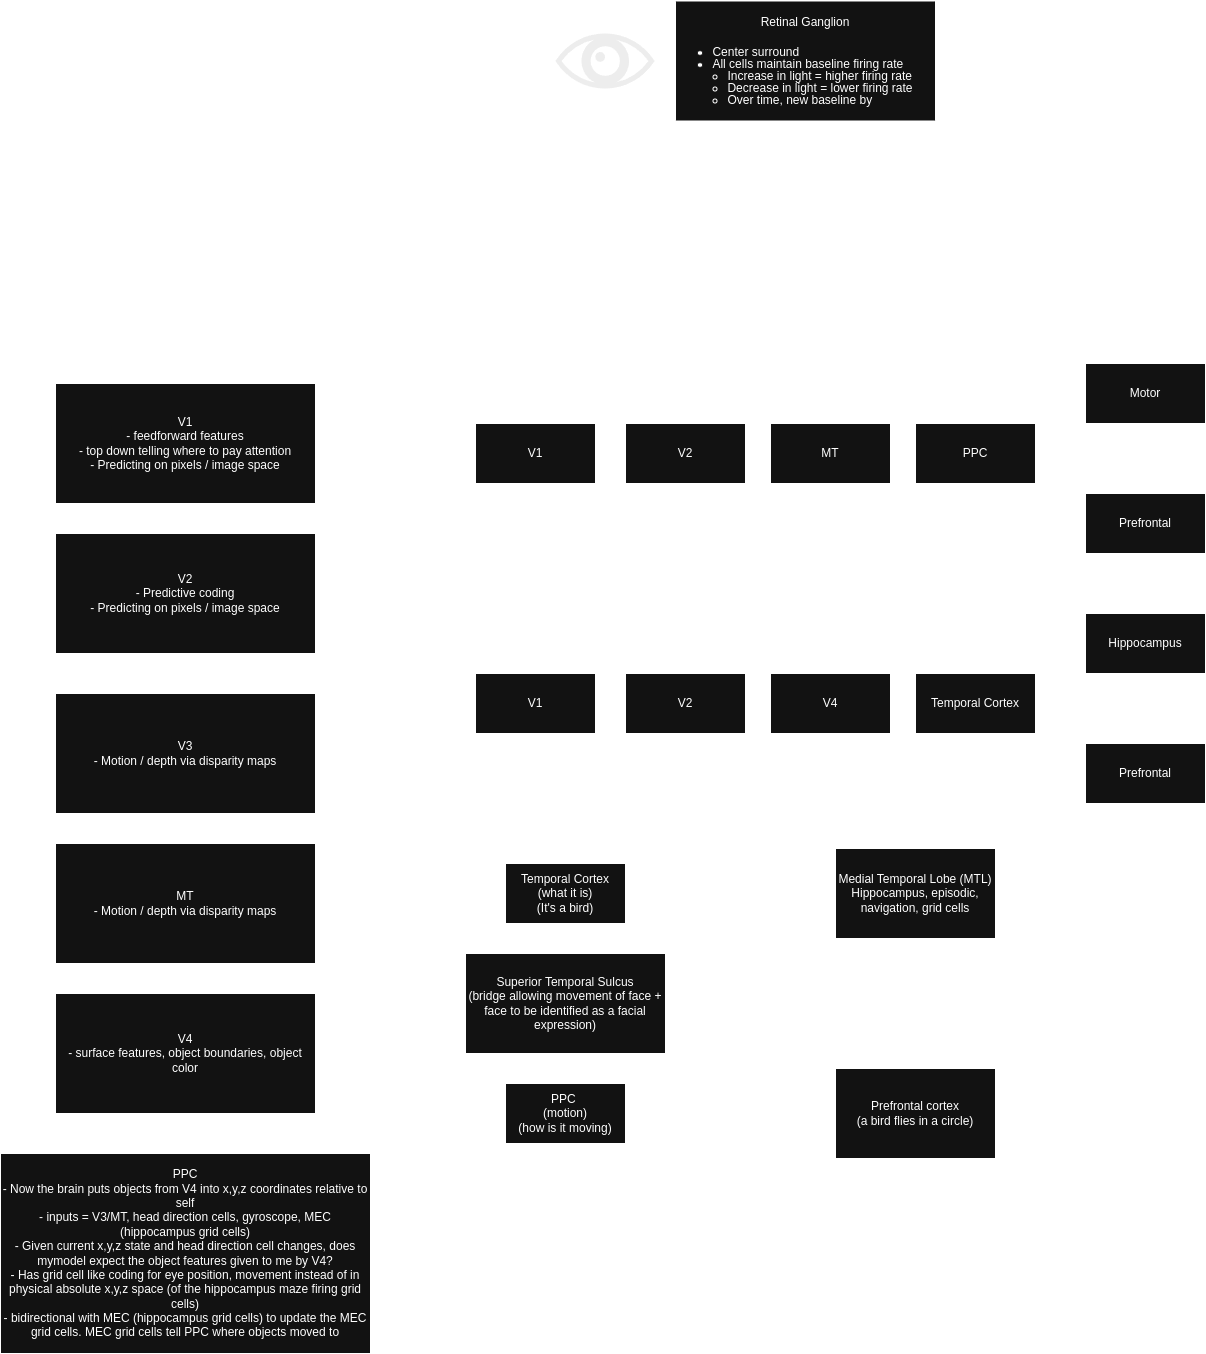

The diagram above was exported from draw.io. Its source (the exported page's mxGraphModel, read from the mxfile embedded in the PNG):
<mxGraphModel dx="1788" dy="1170" grid="1" gridSize="10" guides="1" tooltips="1" connect="1" arrows="1" fold="1" page="0" pageScale="1" pageWidth="850" pageHeight="1100" math="0" shadow="0">
  <root>
    <mxCell id="0" />
    <mxCell id="1" parent="0" />
    <mxCell id="7BeZ9nyPgXJLnocpsz5R-1" value="" style="shape=mxgraph.signs.healthcare.eye;html=1;pointerEvents=1;fillColor=#000000;strokeColor=none;verticalLabelPosition=bottom;verticalAlign=top;align=center;" parent="1" vertex="1">
      <mxGeometry x="160" y="130" width="99" height="55" as="geometry" />
    </mxCell>
    <mxCell id="7BeZ9nyPgXJLnocpsz5R-4" value="Retinal Ganglion&lt;div&gt;&lt;br&gt;&lt;/div&gt;&lt;div&gt;&lt;ul style=&quot;text-align: left; padding-left: 15px; margin-top: 2px; margin-bottom: 2px;&quot;&gt;&lt;li style=&quot;line-height: 12px;&quot;&gt;Center surround&lt;/li&gt;&lt;li style=&quot;line-height: 12px;&quot;&gt;All cells maintain baseline firing rate&lt;/li&gt;&lt;ul style=&quot;padding-left: 15px;&quot;&gt;&lt;li style=&quot;line-height: 12px;&quot;&gt;Increase in light = higher firing rate&lt;/li&gt;&lt;li style=&quot;line-height: 12px;&quot;&gt;Decrease in light = lower firing rate&lt;/li&gt;&lt;li style=&quot;line-height: 12px;&quot;&gt;Over time, new baseline by&amp;nbsp;&amp;nbsp;&lt;/li&gt;&lt;/ul&gt;&lt;/ul&gt;&lt;/div&gt;" style="rounded=0;whiteSpace=wrap;html=1;" parent="1" vertex="1">
      <mxGeometry x="280" y="97.5" width="260" height="120" as="geometry" />
    </mxCell>
    <mxCell id="7BeZ9nyPgXJLnocpsz5R-5" value="V1" style="rounded=0;whiteSpace=wrap;html=1;" parent="1" vertex="1">
      <mxGeometry x="80" y="520" width="120" height="60" as="geometry" />
    </mxCell>
    <mxCell id="7BeZ9nyPgXJLnocpsz5R-6" value="V2" style="rounded=0;whiteSpace=wrap;html=1;" parent="1" vertex="1">
      <mxGeometry x="230" y="520" width="120" height="60" as="geometry" />
    </mxCell>
    <mxCell id="7BeZ9nyPgXJLnocpsz5R-7" value="" style="endArrow=classic;html=1;rounded=0;exitX=1;exitY=0.5;exitDx=0;exitDy=0;entryX=0;entryY=0.5;entryDx=0;entryDy=0;" parent="1" source="7BeZ9nyPgXJLnocpsz5R-5" target="7BeZ9nyPgXJLnocpsz5R-6" edge="1">
      <mxGeometry width="50" height="50" relative="1" as="geometry">
        <mxPoint x="400" y="500" as="sourcePoint" />
        <mxPoint x="450" y="450" as="targetPoint" />
      </mxGeometry>
    </mxCell>
    <mxCell id="7BeZ9nyPgXJLnocpsz5R-8" value="" style="endArrow=classic;html=1;rounded=0;exitX=1;exitY=0.5;exitDx=0;exitDy=0;entryX=0;entryY=0.5;entryDx=0;entryDy=0;" parent="1" source="7BeZ9nyPgXJLnocpsz5R-6" target="7BeZ9nyPgXJLnocpsz5R-9" edge="1">
      <mxGeometry width="50" height="50" relative="1" as="geometry">
        <mxPoint x="210" y="560" as="sourcePoint" />
        <mxPoint x="240" y="560" as="targetPoint" />
      </mxGeometry>
    </mxCell>
    <mxCell id="7BeZ9nyPgXJLnocpsz5R-9" value="MT" style="rounded=0;whiteSpace=wrap;html=1;" parent="1" vertex="1">
      <mxGeometry x="375" y="520" width="120" height="60" as="geometry" />
    </mxCell>
    <mxCell id="7BeZ9nyPgXJLnocpsz5R-10" value="PPC" style="rounded=0;whiteSpace=wrap;html=1;" parent="1" vertex="1">
      <mxGeometry x="520" y="520" width="120" height="60" as="geometry" />
    </mxCell>
    <mxCell id="7BeZ9nyPgXJLnocpsz5R-11" value="" style="endArrow=classic;html=1;rounded=0;exitX=1;exitY=0.5;exitDx=0;exitDy=0;entryX=0;entryY=0.5;entryDx=0;entryDy=0;" parent="1" source="7BeZ9nyPgXJLnocpsz5R-9" target="7BeZ9nyPgXJLnocpsz5R-10" edge="1">
      <mxGeometry width="50" height="50" relative="1" as="geometry">
        <mxPoint x="360" y="560" as="sourcePoint" />
        <mxPoint x="385" y="560" as="targetPoint" />
      </mxGeometry>
    </mxCell>
    <mxCell id="7BeZ9nyPgXJLnocpsz5R-12" value="Motor" style="rounded=0;whiteSpace=wrap;html=1;" parent="1" vertex="1">
      <mxGeometry x="690" y="460" width="120" height="60" as="geometry" />
    </mxCell>
    <mxCell id="7BeZ9nyPgXJLnocpsz5R-13" value="Prefrontal" style="rounded=0;whiteSpace=wrap;html=1;" parent="1" vertex="1">
      <mxGeometry x="690" y="590" width="120" height="60" as="geometry" />
    </mxCell>
    <mxCell id="7BeZ9nyPgXJLnocpsz5R-14" value="" style="endArrow=classic;html=1;rounded=0;exitX=1;exitY=0.25;exitDx=0;exitDy=0;entryX=0;entryY=0.5;entryDx=0;entryDy=0;" parent="1" source="7BeZ9nyPgXJLnocpsz5R-10" target="7BeZ9nyPgXJLnocpsz5R-12" edge="1">
      <mxGeometry width="50" height="50" relative="1" as="geometry">
        <mxPoint x="600" y="710" as="sourcePoint" />
        <mxPoint x="650" y="660" as="targetPoint" />
      </mxGeometry>
    </mxCell>
    <mxCell id="7BeZ9nyPgXJLnocpsz5R-15" value="" style="endArrow=classic;html=1;rounded=0;exitX=1;exitY=0.75;exitDx=0;exitDy=0;entryX=0;entryY=0.5;entryDx=0;entryDy=0;" parent="1" source="7BeZ9nyPgXJLnocpsz5R-10" target="7BeZ9nyPgXJLnocpsz5R-13" edge="1">
      <mxGeometry width="50" height="50" relative="1" as="geometry">
        <mxPoint x="600" y="710" as="sourcePoint" />
        <mxPoint x="650" y="660" as="targetPoint" />
      </mxGeometry>
    </mxCell>
    <mxCell id="7BeZ9nyPgXJLnocpsz5R-16" value="&lt;h1 style=&quot;margin-top: 0px;&quot;&gt;Where (dorsal) pipeline&lt;/h1&gt;" style="text;html=1;whiteSpace=wrap;overflow=hidden;rounded=0;" parent="1" vertex="1">
      <mxGeometry x="30" y="450" width="290" height="50" as="geometry" />
    </mxCell>
    <mxCell id="7BeZ9nyPgXJLnocpsz5R-17" value="&lt;h1 style=&quot;margin-top: 0px;&quot;&gt;What (ventral) pipeline&lt;/h1&gt;" style="text;html=1;whiteSpace=wrap;overflow=hidden;rounded=0;" parent="1" vertex="1">
      <mxGeometry x="20" y="680" width="290" height="50" as="geometry" />
    </mxCell>
    <mxCell id="7BeZ9nyPgXJLnocpsz5R-18" value="V1" style="rounded=0;whiteSpace=wrap;html=1;" parent="1" vertex="1">
      <mxGeometry x="80" y="770" width="120" height="60" as="geometry" />
    </mxCell>
    <mxCell id="7BeZ9nyPgXJLnocpsz5R-19" value="V2" style="rounded=0;whiteSpace=wrap;html=1;" parent="1" vertex="1">
      <mxGeometry x="230" y="770" width="120" height="60" as="geometry" />
    </mxCell>
    <mxCell id="7BeZ9nyPgXJLnocpsz5R-20" value="" style="endArrow=classic;html=1;rounded=0;exitX=1;exitY=0.5;exitDx=0;exitDy=0;entryX=0;entryY=0.5;entryDx=0;entryDy=0;" parent="1" source="7BeZ9nyPgXJLnocpsz5R-18" target="7BeZ9nyPgXJLnocpsz5R-19" edge="1">
      <mxGeometry width="50" height="50" relative="1" as="geometry">
        <mxPoint x="400" y="750" as="sourcePoint" />
        <mxPoint x="450" y="700" as="targetPoint" />
      </mxGeometry>
    </mxCell>
    <mxCell id="7BeZ9nyPgXJLnocpsz5R-31" value="V4" style="rounded=0;whiteSpace=wrap;html=1;" parent="1" vertex="1">
      <mxGeometry x="375" y="770" width="120" height="60" as="geometry" />
    </mxCell>
    <mxCell id="7BeZ9nyPgXJLnocpsz5R-32" value="Temporal Cortex" style="rounded=0;whiteSpace=wrap;html=1;" parent="1" vertex="1">
      <mxGeometry x="520" y="770" width="120" height="60" as="geometry" />
    </mxCell>
    <mxCell id="7BeZ9nyPgXJLnocpsz5R-33" value="" style="endArrow=classic;html=1;rounded=0;exitX=1;exitY=0.5;exitDx=0;exitDy=0;entryX=0;entryY=0.5;entryDx=0;entryDy=0;" parent="1" source="7BeZ9nyPgXJLnocpsz5R-31" target="7BeZ9nyPgXJLnocpsz5R-32" edge="1">
      <mxGeometry width="50" height="50" relative="1" as="geometry">
        <mxPoint x="360" y="810" as="sourcePoint" />
        <mxPoint x="385" y="810" as="targetPoint" />
      </mxGeometry>
    </mxCell>
    <mxCell id="7BeZ9nyPgXJLnocpsz5R-34" value="Hippocampus" style="rounded=0;whiteSpace=wrap;html=1;" parent="1" vertex="1">
      <mxGeometry x="690" y="710" width="120" height="60" as="geometry" />
    </mxCell>
    <mxCell id="7BeZ9nyPgXJLnocpsz5R-35" value="Prefrontal" style="rounded=0;whiteSpace=wrap;html=1;" parent="1" vertex="1">
      <mxGeometry x="690" y="840" width="120" height="60" as="geometry" />
    </mxCell>
    <mxCell id="7BeZ9nyPgXJLnocpsz5R-36" value="" style="endArrow=classic;html=1;rounded=0;exitX=1;exitY=0.25;exitDx=0;exitDy=0;entryX=0;entryY=0.5;entryDx=0;entryDy=0;" parent="1" source="7BeZ9nyPgXJLnocpsz5R-32" target="7BeZ9nyPgXJLnocpsz5R-34" edge="1">
      <mxGeometry width="50" height="50" relative="1" as="geometry">
        <mxPoint x="600" y="960" as="sourcePoint" />
        <mxPoint x="650" y="910" as="targetPoint" />
      </mxGeometry>
    </mxCell>
    <mxCell id="7BeZ9nyPgXJLnocpsz5R-37" value="" style="endArrow=classic;html=1;rounded=0;exitX=1;exitY=0.75;exitDx=0;exitDy=0;entryX=0;entryY=0.5;entryDx=0;entryDy=0;" parent="1" source="7BeZ9nyPgXJLnocpsz5R-32" target="7BeZ9nyPgXJLnocpsz5R-35" edge="1">
      <mxGeometry width="50" height="50" relative="1" as="geometry">
        <mxPoint x="600" y="960" as="sourcePoint" />
        <mxPoint x="650" y="910" as="targetPoint" />
      </mxGeometry>
    </mxCell>
    <mxCell id="7BeZ9nyPgXJLnocpsz5R-38" value="" style="endArrow=classic;html=1;rounded=0;exitX=1;exitY=0.5;exitDx=0;exitDy=0;entryX=0;entryY=0.5;entryDx=0;entryDy=0;" parent="1" source="7BeZ9nyPgXJLnocpsz5R-19" target="7BeZ9nyPgXJLnocpsz5R-31" edge="1">
      <mxGeometry width="50" height="50" relative="1" as="geometry">
        <mxPoint x="360" y="560" as="sourcePoint" />
        <mxPoint x="370" y="800" as="targetPoint" />
      </mxGeometry>
    </mxCell>
    <mxCell id="7BeZ9nyPgXJLnocpsz5R-39" value="Temporal Cortex&lt;div&gt;(what it is)&lt;br&gt;&lt;div&gt;(It's a bird)&lt;/div&gt;&lt;/div&gt;" style="rounded=0;whiteSpace=wrap;html=1;" parent="1" vertex="1">
      <mxGeometry x="110" y="960" width="120" height="60" as="geometry" />
    </mxCell>
    <mxCell id="7BeZ9nyPgXJLnocpsz5R-40" value="Superior Temporal Sulcus&lt;div&gt;(bridge allowing movement of face + face to be identified as a facial expression)&lt;/div&gt;" style="rounded=0;whiteSpace=wrap;html=1;" parent="1" vertex="1">
      <mxGeometry x="70" y="1050" width="200" height="100" as="geometry" />
    </mxCell>
    <mxCell id="7BeZ9nyPgXJLnocpsz5R-41" value="PPC&amp;nbsp;&lt;div&gt;(motion)&lt;/div&gt;&lt;div&gt;(how is it moving)&lt;/div&gt;" style="rounded=0;whiteSpace=wrap;html=1;" parent="1" vertex="1">
      <mxGeometry x="110" y="1180" width="120" height="60" as="geometry" />
    </mxCell>
    <mxCell id="7BeZ9nyPgXJLnocpsz5R-42" value="" style="endArrow=classic;startArrow=classic;html=1;rounded=0;exitX=0.5;exitY=0;exitDx=0;exitDy=0;entryX=0.5;entryY=1;entryDx=0;entryDy=0;" parent="1" source="7BeZ9nyPgXJLnocpsz5R-41" target="7BeZ9nyPgXJLnocpsz5R-40" edge="1">
      <mxGeometry width="50" height="50" relative="1" as="geometry">
        <mxPoint x="600" y="950" as="sourcePoint" />
        <mxPoint x="650" y="900" as="targetPoint" />
      </mxGeometry>
    </mxCell>
    <mxCell id="7BeZ9nyPgXJLnocpsz5R-43" value="" style="endArrow=classic;startArrow=classic;html=1;rounded=0;exitX=0.5;exitY=0;exitDx=0;exitDy=0;entryX=0.5;entryY=1;entryDx=0;entryDy=0;" parent="1" source="7BeZ9nyPgXJLnocpsz5R-40" target="7BeZ9nyPgXJLnocpsz5R-39" edge="1">
      <mxGeometry width="50" height="50" relative="1" as="geometry">
        <mxPoint x="600" y="950" as="sourcePoint" />
        <mxPoint x="650" y="900" as="targetPoint" />
      </mxGeometry>
    </mxCell>
    <mxCell id="7BeZ9nyPgXJLnocpsz5R-44" value="Medial Temporal Lobe (MTL)&lt;div&gt;Hippocampus, episodic, navigation, grid cells&lt;/div&gt;" style="rounded=0;whiteSpace=wrap;html=1;" parent="1" vertex="1">
      <mxGeometry x="440" y="945" width="160" height="90" as="geometry" />
    </mxCell>
    <mxCell id="7BeZ9nyPgXJLnocpsz5R-45" value="" style="endArrow=classic;html=1;rounded=0;exitX=1;exitY=0.5;exitDx=0;exitDy=0;entryX=0;entryY=0.5;entryDx=0;entryDy=0;" parent="1" source="7BeZ9nyPgXJLnocpsz5R-39" target="7BeZ9nyPgXJLnocpsz5R-44" edge="1">
      <mxGeometry width="50" height="50" relative="1" as="geometry">
        <mxPoint x="600" y="950" as="sourcePoint" />
        <mxPoint x="650" y="900" as="targetPoint" />
      </mxGeometry>
    </mxCell>
    <mxCell id="7BeZ9nyPgXJLnocpsz5R-47" value="Prefrontal cortex&lt;div&gt;(a bird flies in a circle)&lt;/div&gt;" style="rounded=0;whiteSpace=wrap;html=1;" parent="1" vertex="1">
      <mxGeometry x="440" y="1165" width="160" height="90" as="geometry" />
    </mxCell>
    <mxCell id="7BeZ9nyPgXJLnocpsz5R-48" value="" style="endArrow=classic;html=1;rounded=0;exitX=1;exitY=0.75;exitDx=0;exitDy=0;entryX=0;entryY=0.25;entryDx=0;entryDy=0;" parent="1" source="7BeZ9nyPgXJLnocpsz5R-39" target="7BeZ9nyPgXJLnocpsz5R-47" edge="1">
      <mxGeometry width="50" height="50" relative="1" as="geometry">
        <mxPoint x="600" y="950" as="sourcePoint" />
        <mxPoint x="650" y="900" as="targetPoint" />
      </mxGeometry>
    </mxCell>
    <mxCell id="7BeZ9nyPgXJLnocpsz5R-49" value="" style="endArrow=classic;html=1;rounded=0;exitX=1;exitY=0.75;exitDx=0;exitDy=0;entryX=0;entryY=0.75;entryDx=0;entryDy=0;" parent="1" source="7BeZ9nyPgXJLnocpsz5R-41" target="7BeZ9nyPgXJLnocpsz5R-47" edge="1">
      <mxGeometry width="50" height="50" relative="1" as="geometry">
        <mxPoint x="600" y="950" as="sourcePoint" />
        <mxPoint x="650" y="900" as="targetPoint" />
      </mxGeometry>
    </mxCell>
    <mxCell id="7BeZ9nyPgXJLnocpsz5R-50" value="" style="endArrow=classic;html=1;rounded=0;exitX=1;exitY=0.5;exitDx=0;exitDy=0;entryX=0;entryY=0.611;entryDx=0;entryDy=0;entryPerimeter=0;" parent="1" source="7BeZ9nyPgXJLnocpsz5R-41" target="7BeZ9nyPgXJLnocpsz5R-44" edge="1">
      <mxGeometry width="50" height="50" relative="1" as="geometry">
        <mxPoint x="600" y="950" as="sourcePoint" />
        <mxPoint x="650" y="900" as="targetPoint" />
      </mxGeometry>
    </mxCell>
    <mxCell id="7BeZ9nyPgXJLnocpsz5R-51" value="V1&lt;div&gt;- feedforward features&lt;/div&gt;&lt;div&gt;- top down telling where to pay attention&lt;/div&gt;&lt;div&gt;- Predicting on pixels / image space&lt;/div&gt;" style="rounded=0;whiteSpace=wrap;html=1;" parent="1" vertex="1">
      <mxGeometry x="-340" y="480" width="260" height="120" as="geometry" />
    </mxCell>
    <mxCell id="7BeZ9nyPgXJLnocpsz5R-52" value="V2&lt;div&gt;- Predictive coding&lt;/div&gt;&lt;div&gt;- Predicting on pixels / image space&lt;/div&gt;" style="rounded=0;whiteSpace=wrap;html=1;" parent="1" vertex="1">
      <mxGeometry x="-340" y="630" width="260" height="120" as="geometry" />
    </mxCell>
    <mxCell id="7BeZ9nyPgXJLnocpsz5R-53" value="V3&lt;div&gt;- Motion / depth via disparity maps&lt;/div&gt;" style="rounded=0;whiteSpace=wrap;html=1;" parent="1" vertex="1">
      <mxGeometry x="-340" y="790" width="260" height="120" as="geometry" />
    </mxCell>
    <mxCell id="7BeZ9nyPgXJLnocpsz5R-54" value="MT&lt;br&gt;&lt;div&gt;- Motion / depth via disparity maps&lt;/div&gt;" style="rounded=0;whiteSpace=wrap;html=1;" parent="1" vertex="1">
      <mxGeometry x="-340" y="940" width="260" height="120" as="geometry" />
    </mxCell>
    <mxCell id="7BeZ9nyPgXJLnocpsz5R-55" value="V4&lt;div&gt;- surface features, object boundaries, object color&lt;/div&gt;" style="rounded=0;whiteSpace=wrap;html=1;" parent="1" vertex="1">
      <mxGeometry x="-340" y="1090" width="260" height="120" as="geometry" />
    </mxCell>
    <mxCell id="7BeZ9nyPgXJLnocpsz5R-56" value="PPC&lt;div&gt;- Now the brain puts objects from V4 into x,y,z coordinates relative to self&lt;/div&gt;&lt;div&gt;- inputs = V3/MT, head direction cells, gyroscope, MEC (hippocampus grid cells)&lt;/div&gt;&lt;div&gt;- Given current x,y,z state and head direction cell changes, does mymodel expect the object features given to me by V4?&lt;/div&gt;&lt;div&gt;- Has grid cell like coding for eye position, movement instead of in physical absolute x,y,z space (of the hippocampus maze firing grid cells)&lt;/div&gt;&lt;div&gt;- bidirectional with MEC (hippocampus grid cells) to update the MEC grid cells. MEC grid cells tell PPC where objects moved to&lt;/div&gt;" style="rounded=0;whiteSpace=wrap;html=1;" parent="1" vertex="1">
      <mxGeometry x="-395" y="1250" width="370" height="200" as="geometry" />
    </mxCell>
  </root>
</mxGraphModel>